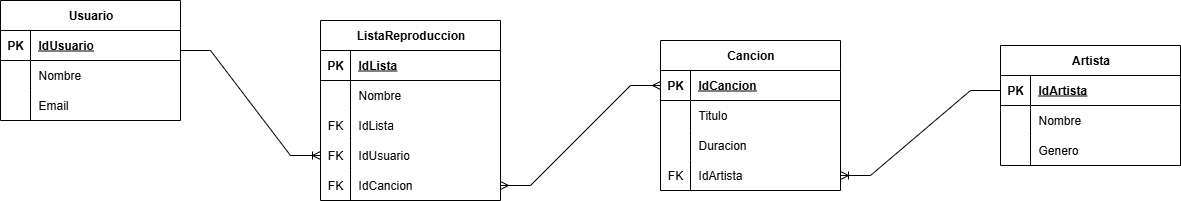

The diagram above was exported from draw.io. Its source (the exported page's mxGraphModel, read from the mxfile embedded in the PNG):
<mxGraphModel dx="535" dy="701" grid="1" gridSize="10" guides="1" tooltips="1" connect="1" arrows="1" fold="1" page="1" pageScale="1" pageWidth="827" pageHeight="1169" math="0" shadow="0">
  <root>
    <mxCell id="0" />
    <mxCell id="1" parent="0" />
    <mxCell id="wd33FuYbN4VW19MrcYi--1" value="Usuario" style="shape=table;startSize=30;container=1;collapsible=1;childLayout=tableLayout;fixedRows=1;rowLines=0;fontStyle=1;align=center;resizeLast=1;html=1;" parent="1" vertex="1">
      <mxGeometry x="150" y="150" width="180" height="120" as="geometry" />
    </mxCell>
    <mxCell id="wd33FuYbN4VW19MrcYi--2" value="" style="shape=tableRow;horizontal=0;startSize=0;swimlaneHead=0;swimlaneBody=0;fillColor=none;collapsible=0;dropTarget=0;points=[[0,0.5],[1,0.5]];portConstraint=eastwest;top=0;left=0;right=0;bottom=1;" parent="wd33FuYbN4VW19MrcYi--1" vertex="1">
      <mxGeometry y="30" width="180" height="30" as="geometry" />
    </mxCell>
    <mxCell id="wd33FuYbN4VW19MrcYi--3" value="PK" style="shape=partialRectangle;connectable=0;fillColor=none;top=0;left=0;bottom=0;right=0;fontStyle=1;overflow=hidden;whiteSpace=wrap;html=1;" parent="wd33FuYbN4VW19MrcYi--2" vertex="1">
      <mxGeometry width="30" height="30" as="geometry">
        <mxRectangle width="30" height="30" as="alternateBounds" />
      </mxGeometry>
    </mxCell>
    <mxCell id="wd33FuYbN4VW19MrcYi--4" value="IdUsuario" style="shape=partialRectangle;connectable=0;fillColor=none;top=0;left=0;bottom=0;right=0;align=left;spacingLeft=6;fontStyle=5;overflow=hidden;whiteSpace=wrap;html=1;" parent="wd33FuYbN4VW19MrcYi--2" vertex="1">
      <mxGeometry x="30" width="150" height="30" as="geometry">
        <mxRectangle width="150" height="30" as="alternateBounds" />
      </mxGeometry>
    </mxCell>
    <mxCell id="wd33FuYbN4VW19MrcYi--5" value="" style="shape=tableRow;horizontal=0;startSize=0;swimlaneHead=0;swimlaneBody=0;fillColor=none;collapsible=0;dropTarget=0;points=[[0,0.5],[1,0.5]];portConstraint=eastwest;top=0;left=0;right=0;bottom=0;" parent="wd33FuYbN4VW19MrcYi--1" vertex="1">
      <mxGeometry y="60" width="180" height="30" as="geometry" />
    </mxCell>
    <mxCell id="wd33FuYbN4VW19MrcYi--6" value="" style="shape=partialRectangle;connectable=0;fillColor=none;top=0;left=0;bottom=0;right=0;editable=1;overflow=hidden;whiteSpace=wrap;html=1;" parent="wd33FuYbN4VW19MrcYi--5" vertex="1">
      <mxGeometry width="30" height="30" as="geometry">
        <mxRectangle width="30" height="30" as="alternateBounds" />
      </mxGeometry>
    </mxCell>
    <mxCell id="wd33FuYbN4VW19MrcYi--7" value="Nombre" style="shape=partialRectangle;connectable=0;fillColor=none;top=0;left=0;bottom=0;right=0;align=left;spacingLeft=6;overflow=hidden;whiteSpace=wrap;html=1;" parent="wd33FuYbN4VW19MrcYi--5" vertex="1">
      <mxGeometry x="30" width="150" height="30" as="geometry">
        <mxRectangle width="150" height="30" as="alternateBounds" />
      </mxGeometry>
    </mxCell>
    <mxCell id="wd33FuYbN4VW19MrcYi--8" value="" style="shape=tableRow;horizontal=0;startSize=0;swimlaneHead=0;swimlaneBody=0;fillColor=none;collapsible=0;dropTarget=0;points=[[0,0.5],[1,0.5]];portConstraint=eastwest;top=0;left=0;right=0;bottom=0;" parent="wd33FuYbN4VW19MrcYi--1" vertex="1">
      <mxGeometry y="90" width="180" height="30" as="geometry" />
    </mxCell>
    <mxCell id="wd33FuYbN4VW19MrcYi--9" value="" style="shape=partialRectangle;connectable=0;fillColor=none;top=0;left=0;bottom=0;right=0;editable=1;overflow=hidden;whiteSpace=wrap;html=1;" parent="wd33FuYbN4VW19MrcYi--8" vertex="1">
      <mxGeometry width="30" height="30" as="geometry">
        <mxRectangle width="30" height="30" as="alternateBounds" />
      </mxGeometry>
    </mxCell>
    <mxCell id="wd33FuYbN4VW19MrcYi--10" value="Email" style="shape=partialRectangle;connectable=0;fillColor=none;top=0;left=0;bottom=0;right=0;align=left;spacingLeft=6;overflow=hidden;whiteSpace=wrap;html=1;" parent="wd33FuYbN4VW19MrcYi--8" vertex="1">
      <mxGeometry x="30" width="150" height="30" as="geometry">
        <mxRectangle width="150" height="30" as="alternateBounds" />
      </mxGeometry>
    </mxCell>
    <mxCell id="wd33FuYbN4VW19MrcYi--14" value="ListaReproduccion" style="shape=table;startSize=30;container=1;collapsible=1;childLayout=tableLayout;fixedRows=1;rowLines=0;fontStyle=1;align=center;resizeLast=1;html=1;" parent="1" vertex="1">
      <mxGeometry x="470" y="170" width="180" height="180" as="geometry" />
    </mxCell>
    <mxCell id="wd33FuYbN4VW19MrcYi--15" value="" style="shape=tableRow;horizontal=0;startSize=0;swimlaneHead=0;swimlaneBody=0;fillColor=none;collapsible=0;dropTarget=0;points=[[0,0.5],[1,0.5]];portConstraint=eastwest;top=0;left=0;right=0;bottom=1;" parent="wd33FuYbN4VW19MrcYi--14" vertex="1">
      <mxGeometry y="30" width="180" height="30" as="geometry" />
    </mxCell>
    <mxCell id="wd33FuYbN4VW19MrcYi--16" value="PK" style="shape=partialRectangle;connectable=0;fillColor=none;top=0;left=0;bottom=0;right=0;fontStyle=1;overflow=hidden;whiteSpace=wrap;html=1;" parent="wd33FuYbN4VW19MrcYi--15" vertex="1">
      <mxGeometry width="30" height="30" as="geometry">
        <mxRectangle width="30" height="30" as="alternateBounds" />
      </mxGeometry>
    </mxCell>
    <mxCell id="wd33FuYbN4VW19MrcYi--17" value="IdLista" style="shape=partialRectangle;connectable=0;fillColor=none;top=0;left=0;bottom=0;right=0;align=left;spacingLeft=6;fontStyle=5;overflow=hidden;whiteSpace=wrap;html=1;" parent="wd33FuYbN4VW19MrcYi--15" vertex="1">
      <mxGeometry x="30" width="150" height="30" as="geometry">
        <mxRectangle width="150" height="30" as="alternateBounds" />
      </mxGeometry>
    </mxCell>
    <mxCell id="wd33FuYbN4VW19MrcYi--18" value="" style="shape=tableRow;horizontal=0;startSize=0;swimlaneHead=0;swimlaneBody=0;fillColor=none;collapsible=0;dropTarget=0;points=[[0,0.5],[1,0.5]];portConstraint=eastwest;top=0;left=0;right=0;bottom=0;" parent="wd33FuYbN4VW19MrcYi--14" vertex="1">
      <mxGeometry y="60" width="180" height="30" as="geometry" />
    </mxCell>
    <mxCell id="wd33FuYbN4VW19MrcYi--19" value="" style="shape=partialRectangle;connectable=0;fillColor=none;top=0;left=0;bottom=0;right=0;editable=1;overflow=hidden;whiteSpace=wrap;html=1;" parent="wd33FuYbN4VW19MrcYi--18" vertex="1">
      <mxGeometry width="30" height="30" as="geometry">
        <mxRectangle width="30" height="30" as="alternateBounds" />
      </mxGeometry>
    </mxCell>
    <mxCell id="wd33FuYbN4VW19MrcYi--20" value="Nombre" style="shape=partialRectangle;connectable=0;fillColor=none;top=0;left=0;bottom=0;right=0;align=left;spacingLeft=6;overflow=hidden;whiteSpace=wrap;html=1;" parent="wd33FuYbN4VW19MrcYi--18" vertex="1">
      <mxGeometry x="30" width="150" height="30" as="geometry">
        <mxRectangle width="150" height="30" as="alternateBounds" />
      </mxGeometry>
    </mxCell>
    <mxCell id="wd33FuYbN4VW19MrcYi--28" value="" style="shape=tableRow;horizontal=0;startSize=0;swimlaneHead=0;swimlaneBody=0;fillColor=none;collapsible=0;dropTarget=0;points=[[0,0.5],[1,0.5]];portConstraint=eastwest;top=0;left=0;right=0;bottom=0;" parent="wd33FuYbN4VW19MrcYi--14" vertex="1">
      <mxGeometry y="90" width="180" height="30" as="geometry" />
    </mxCell>
    <mxCell id="wd33FuYbN4VW19MrcYi--29" value="FK" style="shape=partialRectangle;connectable=0;fillColor=none;top=0;left=0;bottom=0;right=0;fontStyle=0;overflow=hidden;whiteSpace=wrap;html=1;" parent="wd33FuYbN4VW19MrcYi--28" vertex="1">
      <mxGeometry width="30" height="30" as="geometry">
        <mxRectangle width="30" height="30" as="alternateBounds" />
      </mxGeometry>
    </mxCell>
    <mxCell id="wd33FuYbN4VW19MrcYi--30" value="IdLista" style="shape=partialRectangle;connectable=0;fillColor=none;top=0;left=0;bottom=0;right=0;align=left;spacingLeft=6;fontStyle=0;overflow=hidden;whiteSpace=wrap;html=1;" parent="wd33FuYbN4VW19MrcYi--28" vertex="1">
      <mxGeometry x="30" width="150" height="30" as="geometry">
        <mxRectangle width="150" height="30" as="alternateBounds" />
      </mxGeometry>
    </mxCell>
    <mxCell id="wd33FuYbN4VW19MrcYi--31" value="" style="shape=tableRow;horizontal=0;startSize=0;swimlaneHead=0;swimlaneBody=0;fillColor=none;collapsible=0;dropTarget=0;points=[[0,0.5],[1,0.5]];portConstraint=eastwest;top=0;left=0;right=0;bottom=0;" parent="wd33FuYbN4VW19MrcYi--14" vertex="1">
      <mxGeometry y="120" width="180" height="30" as="geometry" />
    </mxCell>
    <mxCell id="wd33FuYbN4VW19MrcYi--32" value="FK" style="shape=partialRectangle;connectable=0;fillColor=none;top=0;left=0;bottom=0;right=0;fontStyle=0;overflow=hidden;whiteSpace=wrap;html=1;" parent="wd33FuYbN4VW19MrcYi--31" vertex="1">
      <mxGeometry width="30" height="30" as="geometry">
        <mxRectangle width="30" height="30" as="alternateBounds" />
      </mxGeometry>
    </mxCell>
    <mxCell id="wd33FuYbN4VW19MrcYi--33" value="IdUsuario" style="shape=partialRectangle;connectable=0;fillColor=none;top=0;left=0;bottom=0;right=0;align=left;spacingLeft=6;fontStyle=0;overflow=hidden;whiteSpace=wrap;html=1;" parent="wd33FuYbN4VW19MrcYi--31" vertex="1">
      <mxGeometry x="30" width="150" height="30" as="geometry">
        <mxRectangle width="150" height="30" as="alternateBounds" />
      </mxGeometry>
    </mxCell>
    <mxCell id="wd33FuYbN4VW19MrcYi--73" value="" style="shape=tableRow;horizontal=0;startSize=0;swimlaneHead=0;swimlaneBody=0;fillColor=none;collapsible=0;dropTarget=0;points=[[0,0.5],[1,0.5]];portConstraint=eastwest;top=0;left=0;right=0;bottom=0;" parent="wd33FuYbN4VW19MrcYi--14" vertex="1">
      <mxGeometry y="150" width="180" height="30" as="geometry" />
    </mxCell>
    <mxCell id="wd33FuYbN4VW19MrcYi--74" value="FK" style="shape=partialRectangle;connectable=0;fillColor=none;top=0;left=0;bottom=0;right=0;fontStyle=0;overflow=hidden;whiteSpace=wrap;html=1;" parent="wd33FuYbN4VW19MrcYi--73" vertex="1">
      <mxGeometry width="30" height="30" as="geometry">
        <mxRectangle width="30" height="30" as="alternateBounds" />
      </mxGeometry>
    </mxCell>
    <mxCell id="wd33FuYbN4VW19MrcYi--75" value="IdCancion" style="shape=partialRectangle;connectable=0;fillColor=none;top=0;left=0;bottom=0;right=0;align=left;spacingLeft=6;fontStyle=0;overflow=hidden;whiteSpace=wrap;html=1;" parent="wd33FuYbN4VW19MrcYi--73" vertex="1">
      <mxGeometry x="30" width="150" height="30" as="geometry">
        <mxRectangle width="150" height="30" as="alternateBounds" />
      </mxGeometry>
    </mxCell>
    <mxCell id="wd33FuYbN4VW19MrcYi--41" value="Cancion" style="shape=table;startSize=30;container=1;collapsible=1;childLayout=tableLayout;fixedRows=1;rowLines=0;fontStyle=1;align=center;resizeLast=1;html=1;" parent="1" vertex="1">
      <mxGeometry x="810" y="190" width="180" height="150" as="geometry" />
    </mxCell>
    <mxCell id="wd33FuYbN4VW19MrcYi--42" value="" style="shape=tableRow;horizontal=0;startSize=0;swimlaneHead=0;swimlaneBody=0;fillColor=none;collapsible=0;dropTarget=0;points=[[0,0.5],[1,0.5]];portConstraint=eastwest;top=0;left=0;right=0;bottom=1;" parent="wd33FuYbN4VW19MrcYi--41" vertex="1">
      <mxGeometry y="30" width="180" height="30" as="geometry" />
    </mxCell>
    <mxCell id="wd33FuYbN4VW19MrcYi--43" value="PK" style="shape=partialRectangle;connectable=0;fillColor=none;top=0;left=0;bottom=0;right=0;fontStyle=1;overflow=hidden;whiteSpace=wrap;html=1;" parent="wd33FuYbN4VW19MrcYi--42" vertex="1">
      <mxGeometry width="30" height="30" as="geometry">
        <mxRectangle width="30" height="30" as="alternateBounds" />
      </mxGeometry>
    </mxCell>
    <mxCell id="wd33FuYbN4VW19MrcYi--44" value="IdCancion" style="shape=partialRectangle;connectable=0;fillColor=none;top=0;left=0;bottom=0;right=0;align=left;spacingLeft=6;fontStyle=5;overflow=hidden;whiteSpace=wrap;html=1;" parent="wd33FuYbN4VW19MrcYi--42" vertex="1">
      <mxGeometry x="30" width="150" height="30" as="geometry">
        <mxRectangle width="150" height="30" as="alternateBounds" />
      </mxGeometry>
    </mxCell>
    <mxCell id="wd33FuYbN4VW19MrcYi--45" value="" style="shape=tableRow;horizontal=0;startSize=0;swimlaneHead=0;swimlaneBody=0;fillColor=none;collapsible=0;dropTarget=0;points=[[0,0.5],[1,0.5]];portConstraint=eastwest;top=0;left=0;right=0;bottom=0;" parent="wd33FuYbN4VW19MrcYi--41" vertex="1">
      <mxGeometry y="60" width="180" height="30" as="geometry" />
    </mxCell>
    <mxCell id="wd33FuYbN4VW19MrcYi--46" value="" style="shape=partialRectangle;connectable=0;fillColor=none;top=0;left=0;bottom=0;right=0;editable=1;overflow=hidden;whiteSpace=wrap;html=1;" parent="wd33FuYbN4VW19MrcYi--45" vertex="1">
      <mxGeometry width="30" height="30" as="geometry">
        <mxRectangle width="30" height="30" as="alternateBounds" />
      </mxGeometry>
    </mxCell>
    <mxCell id="wd33FuYbN4VW19MrcYi--47" value="Titulo" style="shape=partialRectangle;connectable=0;fillColor=none;top=0;left=0;bottom=0;right=0;align=left;spacingLeft=6;overflow=hidden;whiteSpace=wrap;html=1;" parent="wd33FuYbN4VW19MrcYi--45" vertex="1">
      <mxGeometry x="30" width="150" height="30" as="geometry">
        <mxRectangle width="150" height="30" as="alternateBounds" />
      </mxGeometry>
    </mxCell>
    <mxCell id="wd33FuYbN4VW19MrcYi--48" value="" style="shape=tableRow;horizontal=0;startSize=0;swimlaneHead=0;swimlaneBody=0;fillColor=none;collapsible=0;dropTarget=0;points=[[0,0.5],[1,0.5]];portConstraint=eastwest;top=0;left=0;right=0;bottom=0;" parent="wd33FuYbN4VW19MrcYi--41" vertex="1">
      <mxGeometry y="90" width="180" height="30" as="geometry" />
    </mxCell>
    <mxCell id="wd33FuYbN4VW19MrcYi--49" value="" style="shape=partialRectangle;connectable=0;fillColor=none;top=0;left=0;bottom=0;right=0;editable=1;overflow=hidden;whiteSpace=wrap;html=1;" parent="wd33FuYbN4VW19MrcYi--48" vertex="1">
      <mxGeometry width="30" height="30" as="geometry">
        <mxRectangle width="30" height="30" as="alternateBounds" />
      </mxGeometry>
    </mxCell>
    <mxCell id="wd33FuYbN4VW19MrcYi--50" value="Duracion" style="shape=partialRectangle;connectable=0;fillColor=none;top=0;left=0;bottom=0;right=0;align=left;spacingLeft=6;overflow=hidden;whiteSpace=wrap;html=1;" parent="wd33FuYbN4VW19MrcYi--48" vertex="1">
      <mxGeometry x="30" width="150" height="30" as="geometry">
        <mxRectangle width="150" height="30" as="alternateBounds" />
      </mxGeometry>
    </mxCell>
    <mxCell id="wd33FuYbN4VW19MrcYi--54" value="" style="shape=tableRow;horizontal=0;startSize=0;swimlaneHead=0;swimlaneBody=0;fillColor=none;collapsible=0;dropTarget=0;points=[[0,0.5],[1,0.5]];portConstraint=eastwest;top=0;left=0;right=0;bottom=0;" parent="wd33FuYbN4VW19MrcYi--41" vertex="1">
      <mxGeometry y="120" width="180" height="30" as="geometry" />
    </mxCell>
    <mxCell id="wd33FuYbN4VW19MrcYi--55" value="FK" style="shape=partialRectangle;connectable=0;fillColor=none;top=0;left=0;bottom=0;right=0;fontStyle=0;overflow=hidden;whiteSpace=wrap;html=1;" parent="wd33FuYbN4VW19MrcYi--54" vertex="1">
      <mxGeometry width="30" height="30" as="geometry">
        <mxRectangle width="30" height="30" as="alternateBounds" />
      </mxGeometry>
    </mxCell>
    <mxCell id="wd33FuYbN4VW19MrcYi--56" value="IdArtista" style="shape=partialRectangle;connectable=0;fillColor=none;top=0;left=0;bottom=0;right=0;align=left;spacingLeft=6;fontStyle=0;overflow=hidden;whiteSpace=wrap;html=1;" parent="wd33FuYbN4VW19MrcYi--54" vertex="1">
      <mxGeometry x="30" width="150" height="30" as="geometry">
        <mxRectangle width="150" height="30" as="alternateBounds" />
      </mxGeometry>
    </mxCell>
    <mxCell id="wd33FuYbN4VW19MrcYi--57" value="Artista" style="shape=table;startSize=30;container=1;collapsible=1;childLayout=tableLayout;fixedRows=1;rowLines=0;fontStyle=1;align=center;resizeLast=1;html=1;" parent="1" vertex="1">
      <mxGeometry x="1150" y="195" width="180" height="120" as="geometry" />
    </mxCell>
    <mxCell id="wd33FuYbN4VW19MrcYi--58" value="" style="shape=tableRow;horizontal=0;startSize=0;swimlaneHead=0;swimlaneBody=0;fillColor=none;collapsible=0;dropTarget=0;points=[[0,0.5],[1,0.5]];portConstraint=eastwest;top=0;left=0;right=0;bottom=1;" parent="wd33FuYbN4VW19MrcYi--57" vertex="1">
      <mxGeometry y="30" width="180" height="30" as="geometry" />
    </mxCell>
    <mxCell id="wd33FuYbN4VW19MrcYi--59" value="PK" style="shape=partialRectangle;connectable=0;fillColor=none;top=0;left=0;bottom=0;right=0;fontStyle=1;overflow=hidden;whiteSpace=wrap;html=1;" parent="wd33FuYbN4VW19MrcYi--58" vertex="1">
      <mxGeometry width="30" height="30" as="geometry">
        <mxRectangle width="30" height="30" as="alternateBounds" />
      </mxGeometry>
    </mxCell>
    <mxCell id="wd33FuYbN4VW19MrcYi--60" value="IdArtista" style="shape=partialRectangle;connectable=0;fillColor=none;top=0;left=0;bottom=0;right=0;align=left;spacingLeft=6;fontStyle=5;overflow=hidden;whiteSpace=wrap;html=1;" parent="wd33FuYbN4VW19MrcYi--58" vertex="1">
      <mxGeometry x="30" width="150" height="30" as="geometry">
        <mxRectangle width="150" height="30" as="alternateBounds" />
      </mxGeometry>
    </mxCell>
    <mxCell id="wd33FuYbN4VW19MrcYi--61" value="" style="shape=tableRow;horizontal=0;startSize=0;swimlaneHead=0;swimlaneBody=0;fillColor=none;collapsible=0;dropTarget=0;points=[[0,0.5],[1,0.5]];portConstraint=eastwest;top=0;left=0;right=0;bottom=0;" parent="wd33FuYbN4VW19MrcYi--57" vertex="1">
      <mxGeometry y="60" width="180" height="30" as="geometry" />
    </mxCell>
    <mxCell id="wd33FuYbN4VW19MrcYi--62" value="" style="shape=partialRectangle;connectable=0;fillColor=none;top=0;left=0;bottom=0;right=0;editable=1;overflow=hidden;whiteSpace=wrap;html=1;" parent="wd33FuYbN4VW19MrcYi--61" vertex="1">
      <mxGeometry width="30" height="30" as="geometry">
        <mxRectangle width="30" height="30" as="alternateBounds" />
      </mxGeometry>
    </mxCell>
    <mxCell id="wd33FuYbN4VW19MrcYi--63" value="Nombre" style="shape=partialRectangle;connectable=0;fillColor=none;top=0;left=0;bottom=0;right=0;align=left;spacingLeft=6;overflow=hidden;whiteSpace=wrap;html=1;" parent="wd33FuYbN4VW19MrcYi--61" vertex="1">
      <mxGeometry x="30" width="150" height="30" as="geometry">
        <mxRectangle width="150" height="30" as="alternateBounds" />
      </mxGeometry>
    </mxCell>
    <mxCell id="wd33FuYbN4VW19MrcYi--64" value="" style="shape=tableRow;horizontal=0;startSize=0;swimlaneHead=0;swimlaneBody=0;fillColor=none;collapsible=0;dropTarget=0;points=[[0,0.5],[1,0.5]];portConstraint=eastwest;top=0;left=0;right=0;bottom=0;" parent="wd33FuYbN4VW19MrcYi--57" vertex="1">
      <mxGeometry y="90" width="180" height="30" as="geometry" />
    </mxCell>
    <mxCell id="wd33FuYbN4VW19MrcYi--65" value="" style="shape=partialRectangle;connectable=0;fillColor=none;top=0;left=0;bottom=0;right=0;editable=1;overflow=hidden;whiteSpace=wrap;html=1;" parent="wd33FuYbN4VW19MrcYi--64" vertex="1">
      <mxGeometry width="30" height="30" as="geometry">
        <mxRectangle width="30" height="30" as="alternateBounds" />
      </mxGeometry>
    </mxCell>
    <mxCell id="wd33FuYbN4VW19MrcYi--66" value="Genero" style="shape=partialRectangle;connectable=0;fillColor=none;top=0;left=0;bottom=0;right=0;align=left;spacingLeft=6;overflow=hidden;whiteSpace=wrap;html=1;" parent="wd33FuYbN4VW19MrcYi--64" vertex="1">
      <mxGeometry x="30" width="150" height="30" as="geometry">
        <mxRectangle width="150" height="30" as="alternateBounds" />
      </mxGeometry>
    </mxCell>
    <mxCell id="wd33FuYbN4VW19MrcYi--70" value="" style="edgeStyle=entityRelationEdgeStyle;fontSize=12;html=1;endArrow=ERoneToMany;rounded=0;entryX=0;entryY=0.5;entryDx=0;entryDy=0;" parent="1" target="wd33FuYbN4VW19MrcYi--31" edge="1">
      <mxGeometry width="100" height="100" relative="1" as="geometry">
        <mxPoint x="330" y="200" as="sourcePoint" />
        <mxPoint x="430" y="100" as="targetPoint" />
      </mxGeometry>
    </mxCell>
    <mxCell id="wd33FuYbN4VW19MrcYi--71" value="" style="edgeStyle=entityRelationEdgeStyle;fontSize=12;html=1;endArrow=ERmany;startArrow=ERmany;rounded=0;exitX=1;exitY=0.5;exitDx=0;exitDy=0;entryX=0;entryY=0.5;entryDx=0;entryDy=0;" parent="1" source="wd33FuYbN4VW19MrcYi--73" target="wd33FuYbN4VW19MrcYi--42" edge="1">
      <mxGeometry width="100" height="100" relative="1" as="geometry">
        <mxPoint x="660" y="320" as="sourcePoint" />
        <mxPoint x="760" y="220" as="targetPoint" />
      </mxGeometry>
    </mxCell>
    <mxCell id="wd33FuYbN4VW19MrcYi--76" value="" style="edgeStyle=entityRelationEdgeStyle;fontSize=12;html=1;endArrow=ERoneToMany;rounded=0;entryX=1;entryY=0.5;entryDx=0;entryDy=0;" parent="1" source="wd33FuYbN4VW19MrcYi--58" target="wd33FuYbN4VW19MrcYi--54" edge="1">
      <mxGeometry width="100" height="100" relative="1" as="geometry">
        <mxPoint x="1070" y="250" as="sourcePoint" />
        <mxPoint x="1170" y="150" as="targetPoint" />
      </mxGeometry>
    </mxCell>
  </root>
</mxGraphModel>